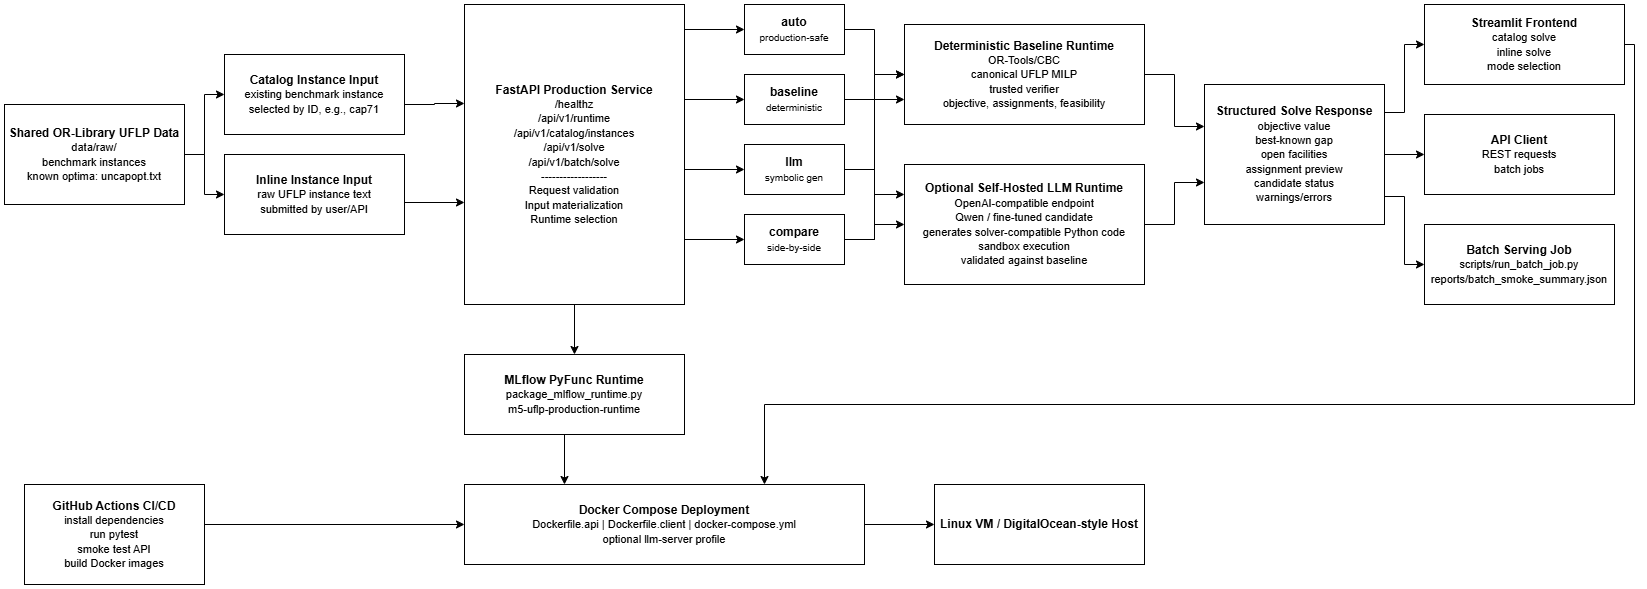

The diagram above was exported from draw.io. Its source (the exported page's mxGraphModel, read from the mxfile embedded in the PNG):
<mxGraphModel dx="2054" dy="1149" grid="1" gridSize="10" guides="1" tooltips="1" connect="1" arrows="1" fold="1" page="1" pageScale="1" pageWidth="1600" pageHeight="900" math="0" shadow="0">
  <root>
    <mxCell id="0" />
    <mxCell id="1" parent="0" />
    <mxCell id="8DY5jlWCyQpQbQ4x4evA-1" parent="1" style="rounded=0;whiteSpace=wrap;html=1;fillColor=#ffffff;strokeColor=#000000;align=center;" value="&lt;b&gt;Shared OR-Library UFLP Data&lt;/b&gt;&lt;br/&gt;&lt;font style=&quot;font-size: 11px&quot;&gt;data/raw/&lt;br/&gt;benchmark instances&lt;br/&gt;known optima: uncapopt.txt&lt;/font&gt;" vertex="1">
      <mxGeometry height="100" width="180" x="20" y="120" as="geometry" />
    </mxCell>
    <mxCell id="8DY5jlWCyQpQbQ4x4evA-2" parent="1" style="rounded=0;whiteSpace=wrap;html=1;fillColor=#ffffff;strokeColor=#000000;" value="&lt;b&gt;Catalog Instance Input&lt;/b&gt;&lt;br/&gt;&lt;font style=&quot;font-size: 11px&quot;&gt;existing benchmark instance&lt;br/&gt;selected by ID, e.g., cap71&lt;/font&gt;" vertex="1">
      <mxGeometry height="80" width="180" x="240" y="70" as="geometry" />
    </mxCell>
    <mxCell id="8DY5jlWCyQpQbQ4x4evA-3" parent="1" style="rounded=0;whiteSpace=wrap;html=1;fillColor=#ffffff;strokeColor=#000000;" value="&lt;b&gt;Inline Instance Input&lt;/b&gt;&lt;br/&gt;&lt;font style=&quot;font-size: 11px&quot;&gt;raw UFLP instance text&lt;br/&gt;submitted by user/API&lt;/font&gt;" vertex="1">
      <mxGeometry height="80" width="180" x="240" y="170" as="geometry" />
    </mxCell>
    <mxCell id="8DY5jlWCyQpQbQ4x4evA-4" parent="1" style="rounded=0;whiteSpace=wrap;html=1;fillColor=#ffffff;strokeColor=#000000;" value="&lt;b&gt;FastAPI Production Service&lt;/b&gt;&lt;br/&gt;&lt;font style=&quot;font-size: 11px&quot;&gt;/healthz&lt;br/&gt;/api/v1/runtime&lt;br/&gt;/api/v1/catalog/instances&lt;br/&gt;/api/v1/solve&lt;br/&gt;/api/v1/batch/solve&lt;br/&gt;------------------&lt;br/&gt;Request validation&lt;br/&gt;Input materialization&lt;br/&gt;Runtime selection&lt;/font&gt;" vertex="1">
      <mxGeometry height="300" width="220" x="480" y="20" as="geometry" />
    </mxCell>
    <mxCell id="8DY5jlWCyQpQbQ4x4evA-5" parent="1" style="rounded=0;whiteSpace=wrap;html=1;fillColor=#ffffff;strokeColor=#000000;" value="&lt;b&gt;auto&lt;/b&gt;&lt;br/&gt;&lt;font style=&quot;font-size: 10px&quot;&gt;production-safe&lt;/font&gt;" vertex="1">
      <mxGeometry height="50" width="100" x="760" y="20" as="geometry" />
    </mxCell>
    <mxCell id="8DY5jlWCyQpQbQ4x4evA-6" parent="1" style="rounded=0;whiteSpace=wrap;html=1;fillColor=#ffffff;strokeColor=#000000;" value="&lt;b&gt;baseline&lt;/b&gt;&lt;br/&gt;&lt;font style=&quot;font-size: 10px&quot;&gt;deterministic&lt;/font&gt;" vertex="1">
      <mxGeometry height="50" width="100" x="760" y="90" as="geometry" />
    </mxCell>
    <mxCell id="8DY5jlWCyQpQbQ4x4evA-7" parent="1" style="rounded=0;whiteSpace=wrap;html=1;fillColor=#ffffff;strokeColor=#000000;" value="&lt;b&gt;llm&lt;/b&gt;&lt;br/&gt;&lt;font style=&quot;font-size: 10px&quot;&gt;symbolic gen&lt;/font&gt;" vertex="1">
      <mxGeometry height="50" width="100" x="760" y="160" as="geometry" />
    </mxCell>
    <mxCell id="8DY5jlWCyQpQbQ4x4evA-8" parent="1" style="rounded=0;whiteSpace=wrap;html=1;fillColor=#ffffff;strokeColor=#000000;" value="&lt;b&gt;compare&lt;/b&gt;&lt;br/&gt;&lt;font style=&quot;font-size: 10px&quot;&gt;side-by-side&lt;/font&gt;" vertex="1">
      <mxGeometry height="50" width="100" x="760" y="230" as="geometry" />
    </mxCell>
    <mxCell id="8DY5jlWCyQpQbQ4x4evA-9" parent="1" style="rounded=0;whiteSpace=wrap;html=1;fillColor=#ffffff;strokeColor=#000000;" value="&lt;b&gt;Deterministic Baseline Runtime&lt;/b&gt;&lt;br/&gt;&lt;font style=&quot;font-size: 11px&quot;&gt;OR-Tools/CBC&lt;br/&gt;canonical UFLP MILP&lt;br/&gt;trusted verifier&lt;br/&gt;objective, assignments, feasibility&lt;/font&gt;" vertex="1">
      <mxGeometry height="100" width="240" x="920" y="40" as="geometry" />
    </mxCell>
    <mxCell id="8DY5jlWCyQpQbQ4x4evA-10" parent="1" style="rounded=0;whiteSpace=wrap;html=1;fillColor=#ffffff;strokeColor=#000000;" value="&lt;b&gt;Optional Self-Hosted LLM Runtime&lt;/b&gt;&lt;br/&gt;&lt;font style=&quot;font-size: 11px&quot;&gt;OpenAI-compatible endpoint&lt;br/&gt;Qwen / fine-tuned candidate&lt;br/&gt;generates solver-compatible Python code&lt;br/&gt;sandbox execution&lt;br/&gt;validated against baseline&lt;/font&gt;" vertex="1">
      <mxGeometry height="120" width="240" x="920" y="180" as="geometry" />
    </mxCell>
    <mxCell id="8DY5jlWCyQpQbQ4x4evA-11" parent="1" style="rounded=0;whiteSpace=wrap;html=1;fillColor=#ffffff;strokeColor=#000000;" value="&lt;b&gt;Structured Solve Response&lt;/b&gt;&lt;br/&gt;&lt;font style=&quot;font-size: 11px&quot;&gt;objective value&lt;br/&gt;best-known gap&lt;br/&gt;open facilities&lt;br/&gt;assignment preview&lt;br/&gt;candidate status&lt;br/&gt;warnings/errors&lt;/font&gt;" vertex="1">
      <mxGeometry height="140" width="180" x="1220" y="100" as="geometry" />
    </mxCell>
    <mxCell id="8DY5jlWCyQpQbQ4x4evA-12" parent="1" style="rounded=0;whiteSpace=wrap;html=1;fillColor=#ffffff;strokeColor=#000000;" value="&lt;b&gt;Streamlit Frontend&lt;/b&gt;&lt;br/&gt;&lt;font style=&quot;font-size: 11px&quot;&gt;catalog solve&lt;br/&gt;inline solve&lt;br/&gt;mode selection&lt;/font&gt;" vertex="1">
      <mxGeometry height="80" width="200" x="1440" y="20" as="geometry" />
    </mxCell>
    <mxCell id="8DY5jlWCyQpQbQ4x4evA-13" parent="1" style="rounded=0;whiteSpace=wrap;html=1;fillColor=#ffffff;strokeColor=#000000;" value="&lt;b&gt;API Client&lt;/b&gt;&lt;br/&gt;&lt;font style=&quot;font-size: 11px&quot;&gt;REST requests&lt;br/&gt;batch jobs&lt;/font&gt;" vertex="1">
      <mxGeometry height="80" width="190" x="1440" y="130" as="geometry" />
    </mxCell>
    <mxCell id="8DY5jlWCyQpQbQ4x4evA-14" parent="1" style="rounded=0;whiteSpace=wrap;html=1;fillColor=#ffffff;strokeColor=#000000;" value="&lt;b&gt;Batch Serving Job&lt;/b&gt;&lt;br/&gt;&lt;font style=&quot;font-size: 11px&quot;&gt;scripts/run_batch_job.py&lt;br/&gt;reports/batch_smoke_summary.json&lt;/font&gt;" vertex="1">
      <mxGeometry height="80" width="190" x="1440" y="240" as="geometry" />
    </mxCell>
    <mxCell id="8DY5jlWCyQpQbQ4x4evA-15" parent="1" style="rounded=0;whiteSpace=wrap;html=1;fillColor=#ffffff;strokeColor=#000000;" value="&lt;b&gt;MLflow PyFunc Runtime&lt;/b&gt;&lt;br/&gt;&lt;font style=&quot;font-size: 11px&quot;&gt;package_mlflow_runtime.py&lt;br/&gt;m5-uflp-production-runtime&lt;/font&gt;" vertex="1">
      <mxGeometry height="80" width="220" x="480" y="370" as="geometry" />
    </mxCell>
    <mxCell id="8DY5jlWCyQpQbQ4x4evA-16" parent="1" style="rounded=0;whiteSpace=wrap;html=1;fillColor=#ffffff;strokeColor=#000000;" value="&lt;b&gt;Docker Compose Deployment&lt;/b&gt;&lt;br/&gt;&lt;font style=&quot;font-size: 11px&quot;&gt;Dockerfile.api | Dockerfile.client | docker-compose.yml&lt;br/&gt;optional llm-server profile&lt;/font&gt;" vertex="1">
      <mxGeometry height="80" width="400" x="480" y="500" as="geometry" />
    </mxCell>
    <mxCell id="8DY5jlWCyQpQbQ4x4evA-17" parent="1" style="rounded=0;whiteSpace=wrap;html=1;fillColor=#ffffff;strokeColor=#000000;" value="&lt;b&gt;GitHub Actions CI/CD&lt;/b&gt;&lt;br/&gt;&lt;font style=&quot;font-size: 11px&quot;&gt;install dependencies&lt;br/&gt;run pytest&lt;br/&gt;smoke test API&lt;br/&gt;build Docker images&lt;/font&gt;" vertex="1">
      <mxGeometry height="100" width="180" x="40" y="500" as="geometry" />
    </mxCell>
    <mxCell id="8DY5jlWCyQpQbQ4x4evA-18" parent="1" style="rounded=0;whiteSpace=wrap;html=1;fillColor=#ffffff;strokeColor=#000000;" value="&lt;b&gt;Linux VM / DigitalOcean-style Host&lt;/b&gt;" vertex="1">
      <mxGeometry height="80" width="210" x="950" y="500" as="geometry" />
    </mxCell>
    <mxCell id="8DY5jlWCyQpQbQ4x4evA-19" edge="1" parent="1" source="8DY5jlWCyQpQbQ4x4evA-1" style="edgeStyle=orthogonalEdgeStyle;rounded=0;orthogonalLoop=1;jettySize=auto;html=1;exitX=1;exitY=0.5;exitDx=0;exitDy=0;entryX=0;entryY=0.5;entryDx=0;entryDy=0;" target="8DY5jlWCyQpQbQ4x4evA-2">
      <mxGeometry relative="1" as="geometry" />
    </mxCell>
    <mxCell id="8DY5jlWCyQpQbQ4x4evA-20" edge="1" parent="1" source="8DY5jlWCyQpQbQ4x4evA-1" style="edgeStyle=orthogonalEdgeStyle;rounded=0;orthogonalLoop=1;jettySize=auto;html=1;exitX=1;exitY=0.5;exitDx=0;exitDy=0;entryX=0;entryY=0.5;entryDx=0;entryDy=0;" target="8DY5jlWCyQpQbQ4x4evA-3">
      <mxGeometry relative="1" as="geometry" />
    </mxCell>
    <mxCell id="8DY5jlWCyQpQbQ4x4evA-21" edge="1" parent="1" source="8DY5jlWCyQpQbQ4x4evA-2" style="edgeStyle=orthogonalEdgeStyle;rounded=0;orthogonalLoop=1;jettySize=auto;html=1;exitX=1;exitY=0.5;exitDx=0;exitDy=0;entryX=0;entryY=0.33;entryDx=0;entryDy=0;entryPerimeter=0;" target="8DY5jlWCyQpQbQ4x4evA-4">
      <mxGeometry relative="1" as="geometry">
        <Array as="points">
          <mxPoint x="420" y="120" />
          <mxPoint x="450" y="120" />
          <mxPoint x="450" y="119" />
        </Array>
      </mxGeometry>
    </mxCell>
    <mxCell id="8DY5jlWCyQpQbQ4x4evA-22" edge="1" parent="1" source="8DY5jlWCyQpQbQ4x4evA-3" style="edgeStyle=orthogonalEdgeStyle;rounded=0;orthogonalLoop=1;jettySize=auto;html=1;exitX=1;exitY=0.5;exitDx=0;exitDy=0;entryX=0;entryY=0.66;entryDx=0;entryDy=0;entryPerimeter=0;" target="8DY5jlWCyQpQbQ4x4evA-4">
      <mxGeometry relative="1" as="geometry">
        <Array as="points">
          <mxPoint x="420" y="218" />
        </Array>
      </mxGeometry>
    </mxCell>
    <mxCell id="8DY5jlWCyQpQbQ4x4evA-23" edge="1" parent="1" source="8DY5jlWCyQpQbQ4x4evA-4" style="edgeStyle=orthogonalEdgeStyle;rounded=0;orthogonalLoop=1;jettySize=auto;html=1;exitX=1;exitY=0.2;exitDx=0;exitDy=0;entryX=0;entryY=0.5;entryDx=0;entryDy=0;" target="8DY5jlWCyQpQbQ4x4evA-5">
      <mxGeometry relative="1" as="geometry">
        <Array as="points">
          <mxPoint x="700" y="45" />
        </Array>
      </mxGeometry>
    </mxCell>
    <mxCell id="8DY5jlWCyQpQbQ4x4evA-24" edge="1" parent="1" source="8DY5jlWCyQpQbQ4x4evA-4" style="edgeStyle=orthogonalEdgeStyle;rounded=0;orthogonalLoop=1;jettySize=auto;html=1;exitX=1;exitY=0.4;exitDx=0;exitDy=0;entryX=0;entryY=0.5;entryDx=0;entryDy=0;" target="8DY5jlWCyQpQbQ4x4evA-6">
      <mxGeometry relative="1" as="geometry">
        <Array as="points">
          <mxPoint x="700" y="115" />
        </Array>
      </mxGeometry>
    </mxCell>
    <mxCell id="8DY5jlWCyQpQbQ4x4evA-25" edge="1" parent="1" source="8DY5jlWCyQpQbQ4x4evA-4" style="edgeStyle=orthogonalEdgeStyle;rounded=0;orthogonalLoop=1;jettySize=auto;html=1;exitX=1;exitY=0.6;exitDx=0;exitDy=0;entryX=0;entryY=0.5;entryDx=0;entryDy=0;" target="8DY5jlWCyQpQbQ4x4evA-7">
      <mxGeometry relative="1" as="geometry">
        <Array as="points">
          <mxPoint x="700" y="185" />
        </Array>
      </mxGeometry>
    </mxCell>
    <mxCell id="8DY5jlWCyQpQbQ4x4evA-26" edge="1" parent="1" source="8DY5jlWCyQpQbQ4x4evA-4" style="edgeStyle=orthogonalEdgeStyle;rounded=0;orthogonalLoop=1;jettySize=auto;html=1;exitX=1;exitY=0.8;exitDx=0;exitDy=0;entryX=0;entryY=0.5;entryDx=0;entryDy=0;" target="8DY5jlWCyQpQbQ4x4evA-8">
      <mxGeometry relative="1" as="geometry">
        <Array as="points">
          <mxPoint x="700" y="255" />
        </Array>
      </mxGeometry>
    </mxCell>
    <mxCell id="8DY5jlWCyQpQbQ4x4evA-27" edge="1" parent="1" source="8DY5jlWCyQpQbQ4x4evA-5" style="edgeStyle=orthogonalEdgeStyle;rounded=0;orthogonalLoop=1;jettySize=auto;html=1;exitX=1;exitY=0.5;exitDx=0;exitDy=0;entryX=0;entryY=0.5;entryDx=0;entryDy=0;" target="8DY5jlWCyQpQbQ4x4evA-9">
      <mxGeometry relative="1" as="geometry" />
    </mxCell>
    <mxCell id="8DY5jlWCyQpQbQ4x4evA-28" edge="1" parent="1" source="8DY5jlWCyQpQbQ4x4evA-6" style="edgeStyle=orthogonalEdgeStyle;rounded=0;orthogonalLoop=1;jettySize=auto;html=1;exitX=1;exitY=0.5;exitDx=0;exitDy=0;entryX=0;entryY=0.5;entryDx=0;entryDy=0;" target="8DY5jlWCyQpQbQ4x4evA-9">
      <mxGeometry relative="1" as="geometry" />
    </mxCell>
    <mxCell id="8DY5jlWCyQpQbQ4x4evA-29" edge="1" parent="1" source="8DY5jlWCyQpQbQ4x4evA-7" style="edgeStyle=orthogonalEdgeStyle;rounded=0;orthogonalLoop=1;jettySize=auto;html=1;exitX=1;exitY=0.5;exitDx=0;exitDy=0;entryX=0;entryY=0.5;entryDx=0;entryDy=0;" target="8DY5jlWCyQpQbQ4x4evA-10">
      <mxGeometry relative="1" as="geometry" />
    </mxCell>
    <mxCell id="8DY5jlWCyQpQbQ4x4evA-30" edge="1" parent="1" source="8DY5jlWCyQpQbQ4x4evA-8" style="edgeStyle=orthogonalEdgeStyle;rounded=0;orthogonalLoop=1;jettySize=auto;html=1;exitX=1;exitY=0.5;exitDx=0;exitDy=0;entryX=0;entryY=0.75;entryDx=0;entryDy=0;" target="8DY5jlWCyQpQbQ4x4evA-9">
      <mxGeometry relative="1" as="geometry" />
    </mxCell>
    <mxCell id="8DY5jlWCyQpQbQ4x4evA-31" edge="1" parent="1" source="8DY5jlWCyQpQbQ4x4evA-8" style="edgeStyle=orthogonalEdgeStyle;rounded=0;orthogonalLoop=1;jettySize=auto;html=1;exitX=1;exitY=0.5;exitDx=0;exitDy=0;entryX=0;entryY=0.25;entryDx=0;entryDy=0;" target="8DY5jlWCyQpQbQ4x4evA-10">
      <mxGeometry relative="1" as="geometry" />
    </mxCell>
    <mxCell id="8DY5jlWCyQpQbQ4x4evA-32" edge="1" parent="1" source="8DY5jlWCyQpQbQ4x4evA-9" style="edgeStyle=orthogonalEdgeStyle;rounded=0;orthogonalLoop=1;jettySize=auto;html=1;exitX=1;exitY=0.5;exitDx=0;exitDy=0;entryX=0;entryY=0.3;entryDx=0;entryDy=0;" target="8DY5jlWCyQpQbQ4x4evA-11">
      <mxGeometry relative="1" as="geometry" />
    </mxCell>
    <mxCell id="8DY5jlWCyQpQbQ4x4evA-33" edge="1" parent="1" source="8DY5jlWCyQpQbQ4x4evA-10" style="edgeStyle=orthogonalEdgeStyle;rounded=0;orthogonalLoop=1;jettySize=auto;html=1;exitX=1;exitY=0.5;exitDx=0;exitDy=0;entryX=0;entryY=0.7;entryDx=0;entryDy=0;" target="8DY5jlWCyQpQbQ4x4evA-11">
      <mxGeometry relative="1" as="geometry" />
    </mxCell>
    <mxCell id="8DY5jlWCyQpQbQ4x4evA-34" edge="1" parent="1" source="8DY5jlWCyQpQbQ4x4evA-11" style="edgeStyle=orthogonalEdgeStyle;rounded=0;orthogonalLoop=1;jettySize=auto;html=1;exitX=1;exitY=0.2;exitDx=0;exitDy=0;entryX=0;entryY=0.5;entryDx=0;entryDy=0;" target="8DY5jlWCyQpQbQ4x4evA-12">
      <mxGeometry relative="1" as="geometry" />
    </mxCell>
    <mxCell id="8DY5jlWCyQpQbQ4x4evA-35" edge="1" parent="1" source="8DY5jlWCyQpQbQ4x4evA-11" style="edgeStyle=orthogonalEdgeStyle;rounded=0;orthogonalLoop=1;jettySize=auto;html=1;exitX=1;exitY=0.5;exitDx=0;exitDy=0;entryX=0;entryY=0.5;entryDx=0;entryDy=0;" target="8DY5jlWCyQpQbQ4x4evA-13">
      <mxGeometry relative="1" as="geometry" />
    </mxCell>
    <mxCell id="8DY5jlWCyQpQbQ4x4evA-36" edge="1" parent="1" source="8DY5jlWCyQpQbQ4x4evA-11" style="edgeStyle=orthogonalEdgeStyle;rounded=0;orthogonalLoop=1;jettySize=auto;html=1;exitX=1;exitY=0.8;exitDx=0;exitDy=0;entryX=0;entryY=0.5;entryDx=0;entryDy=0;" target="8DY5jlWCyQpQbQ4x4evA-14">
      <mxGeometry relative="1" as="geometry" />
    </mxCell>
    <mxCell id="8DY5jlWCyQpQbQ4x4evA-37" edge="1" parent="1" source="8DY5jlWCyQpQbQ4x4evA-4" style="edgeStyle=orthogonalEdgeStyle;rounded=0;orthogonalLoop=1;jettySize=auto;html=1;exitX=0.5;exitY=1;exitDx=0;exitDy=0;entryX=0.5;entryY=0;entryDx=0;entryDy=0;" target="8DY5jlWCyQpQbQ4x4evA-15">
      <mxGeometry relative="1" as="geometry" />
    </mxCell>
    <mxCell id="8DY5jlWCyQpQbQ4x4evA-38" edge="1" parent="1" source="8DY5jlWCyQpQbQ4x4evA-15" style="edgeStyle=orthogonalEdgeStyle;rounded=0;orthogonalLoop=1;jettySize=auto;html=1;exitX=0.5;exitY=1;exitDx=0;exitDy=0;entryX=0.25;entryY=0;entryDx=0;entryDy=0;" target="8DY5jlWCyQpQbQ4x4evA-16">
      <mxGeometry relative="1" as="geometry">
        <Array as="points">
          <mxPoint x="580" y="450" />
        </Array>
      </mxGeometry>
    </mxCell>
    <mxCell id="8DY5jlWCyQpQbQ4x4evA-39" edge="1" parent="1" source="8DY5jlWCyQpQbQ4x4evA-17" style="edgeStyle=orthogonalEdgeStyle;rounded=0;orthogonalLoop=1;jettySize=auto;html=1;exitX=1;exitY=0.5;exitDx=0;exitDy=0;entryX=0;entryY=0.5;entryDx=0;entryDy=0;" target="8DY5jlWCyQpQbQ4x4evA-16">
      <mxGeometry relative="1" as="geometry">
        <Array as="points">
          <mxPoint x="220" y="540" />
        </Array>
      </mxGeometry>
    </mxCell>
    <mxCell id="8DY5jlWCyQpQbQ4x4evA-40" edge="1" parent="1" source="8DY5jlWCyQpQbQ4x4evA-16" style="edgeStyle=orthogonalEdgeStyle;rounded=0;orthogonalLoop=1;jettySize=auto;html=1;exitX=1;exitY=0.5;exitDx=0;exitDy=0;entryX=0;entryY=0.5;entryDx=0;entryDy=0;" target="8DY5jlWCyQpQbQ4x4evA-18">
      <mxGeometry relative="1" as="geometry" />
    </mxCell>
    <mxCell id="8DY5jlWCyQpQbQ4x4evA-41" edge="1" parent="1" source="8DY5jlWCyQpQbQ4x4evA-12" style="edgeStyle=orthogonalEdgeStyle;rounded=0;orthogonalLoop=1;jettySize=auto;html=1;exitX=1;exitY=0.5;exitDx=0;exitDy=0;entryX=0.75;entryY=0;entryDx=0;entryDy=0;" target="8DY5jlWCyQpQbQ4x4evA-16">
      <mxGeometry relative="1" as="geometry">
        <Array as="points">
          <mxPoint x="1650" y="60" />
          <mxPoint x="1650" y="420" />
          <mxPoint x="780" y="420" />
        </Array>
      </mxGeometry>
    </mxCell>
  </root>
</mxGraphModel>